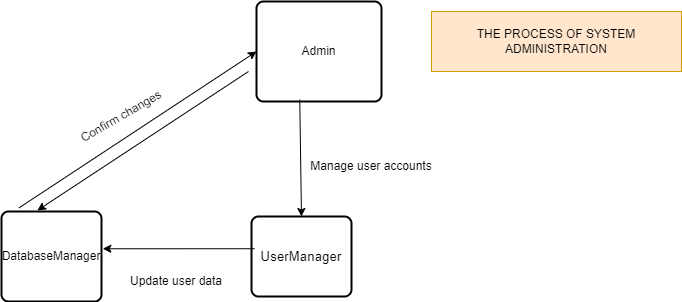

The diagram above was exported from draw.io. Its source (the exported page's mxGraphModel, read from the mxfile embedded in the PNG):
<mxGraphModel dx="1091" dy="680" grid="1" gridSize="10" guides="1" tooltips="1" connect="1" arrows="1" fold="1" page="1" pageScale="1" pageWidth="850" pageHeight="1100" math="0" shadow="0">
  <root>
    <mxCell id="0" />
    <mxCell id="1" parent="0" />
    <mxCell id="_Cag5-OIiK9TRUwmml6k-2" value="Admin" style="rounded=1;whiteSpace=wrap;html=1;absoluteArcSize=1;arcSize=14;strokeWidth=2;" vertex="1" parent="1">
      <mxGeometry x="375" y="40" width="125" height="100" as="geometry" />
    </mxCell>
    <mxCell id="_Cag5-OIiK9TRUwmml6k-6" value="" style="rounded=1;whiteSpace=wrap;html=1;absoluteArcSize=1;arcSize=14;strokeWidth=2;" vertex="1" parent="1">
      <mxGeometry x="120" y="250" width="100" height="90" as="geometry" />
    </mxCell>
    <mxCell id="_Cag5-OIiK9TRUwmml6k-8" value="" style="endArrow=classic;html=1;rounded=0;entryX=0.5;entryY=0;entryDx=0;entryDy=0;exitX=0.346;exitY=0.983;exitDx=0;exitDy=0;exitPerimeter=0;" edge="1" parent="1" source="_Cag5-OIiK9TRUwmml6k-2" target="_Cag5-OIiK9TRUwmml6k-37">
      <mxGeometry width="50" height="50" relative="1" as="geometry">
        <mxPoint x="425" y="160" as="sourcePoint" />
        <mxPoint x="580" y="180" as="targetPoint" />
      </mxGeometry>
    </mxCell>
    <mxCell id="_Cag5-OIiK9TRUwmml6k-11" value="DatabaseManager" style="text;html=1;align=center;verticalAlign=middle;whiteSpace=wrap;rounded=0;" vertex="1" parent="1">
      <mxGeometry x="140" y="280" width="60" height="30" as="geometry" />
    </mxCell>
    <mxCell id="_Cag5-OIiK9TRUwmml6k-35" value="THE PROCESS OF SYSTEM ADMINISTRATION" style="rounded=0;whiteSpace=wrap;html=1;fillColor=#ffe6cc;strokeColor=#d79b00;" vertex="1" parent="1">
      <mxGeometry x="550" y="50" width="250" height="60" as="geometry" />
    </mxCell>
    <mxCell id="_Cag5-OIiK9TRUwmml6k-37" value="&lt;span style=&quot;font-size: 13.3333px;&quot;&gt;UserManager&lt;/span&gt;" style="rounded=1;whiteSpace=wrap;html=1;absoluteArcSize=1;arcSize=14;strokeWidth=2;" vertex="1" parent="1">
      <mxGeometry x="370" y="255" width="100" height="80" as="geometry" />
    </mxCell>
    <mxCell id="_Cag5-OIiK9TRUwmml6k-38" value="" style="endArrow=classic;html=1;rounded=0;entryX=1.013;entryY=0.414;entryDx=0;entryDy=0;entryPerimeter=0;exitX=0.031;exitY=0.403;exitDx=0;exitDy=0;exitPerimeter=0;" edge="1" parent="1" source="_Cag5-OIiK9TRUwmml6k-37" target="_Cag5-OIiK9TRUwmml6k-6">
      <mxGeometry width="50" height="50" relative="1" as="geometry">
        <mxPoint x="395" y="260" as="sourcePoint" />
        <mxPoint x="420" y="350" as="targetPoint" />
      </mxGeometry>
    </mxCell>
    <mxCell id="_Cag5-OIiK9TRUwmml6k-39" value="Update user data" style="text;html=1;align=center;verticalAlign=middle;whiteSpace=wrap;rounded=0;" vertex="1" parent="1">
      <mxGeometry x="215" y="305" width="160" height="30" as="geometry" />
    </mxCell>
    <mxCell id="_Cag5-OIiK9TRUwmml6k-159" value="Manage user accounts" style="text;html=1;align=center;verticalAlign=middle;whiteSpace=wrap;rounded=0;" vertex="1" parent="1">
      <mxGeometry x="410" y="190" width="160" height="30" as="geometry" />
    </mxCell>
    <mxCell id="_Cag5-OIiK9TRUwmml6k-160" value="" style="endArrow=classic;html=1;rounded=0;entryX=0.359;entryY=-0.012;entryDx=0;entryDy=0;entryPerimeter=0;exitX=0.031;exitY=0.403;exitDx=0;exitDy=0;exitPerimeter=0;" edge="1" parent="1" target="_Cag5-OIiK9TRUwmml6k-6">
      <mxGeometry width="50" height="50" relative="1" as="geometry">
        <mxPoint x="367" y="110" as="sourcePoint" />
        <mxPoint x="215" y="110" as="targetPoint" />
      </mxGeometry>
    </mxCell>
    <mxCell id="_Cag5-OIiK9TRUwmml6k-161" value="" style="endArrow=classic;html=1;rounded=0;entryX=0;entryY=0.5;entryDx=0;entryDy=0;exitX=0.176;exitY=-0.041;exitDx=0;exitDy=0;exitPerimeter=0;" edge="1" parent="1" source="_Cag5-OIiK9TRUwmml6k-6" target="_Cag5-OIiK9TRUwmml6k-2">
      <mxGeometry width="50" height="50" relative="1" as="geometry">
        <mxPoint x="321" y="90" as="sourcePoint" />
        <mxPoint x="110" y="229" as="targetPoint" />
      </mxGeometry>
    </mxCell>
    <mxCell id="_Cag5-OIiK9TRUwmml6k-162" value="Confirm changes" style="text;html=1;align=center;verticalAlign=middle;whiteSpace=wrap;rounded=0;rotation=-30;" vertex="1" parent="1">
      <mxGeometry x="160" y="140" width="160" height="30" as="geometry" />
    </mxCell>
  </root>
</mxGraphModel>